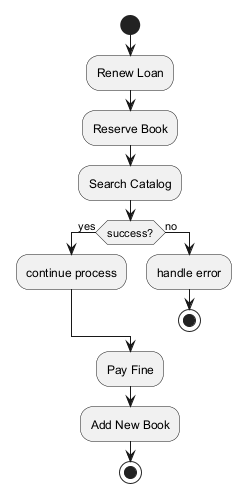

The diagram above was rendered by PlantUML. Its source (embedded in the PNG):
@startuml

start
:Renew Loan;
:Reserve Book;
:Search Catalog;
if (success?) then (yes)
:continue process;
else (no)
:handle error;
stop
endif
:Pay Fine;
:Add New Book;
stop
@enduml